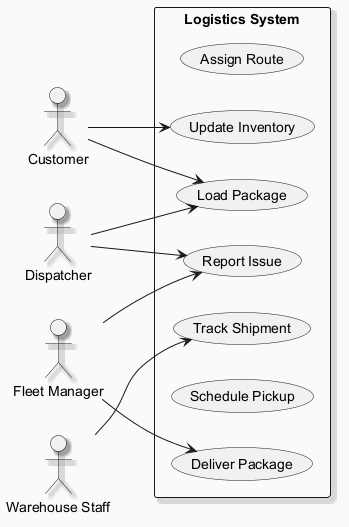

The diagram above was rendered by PlantUML. Its source (embedded in the PNG):
@startuml
skinparam backgroundColor #FAFAFA
skinparam classBackgroundColor #FFF3E0
skinparam classBorderColor #E65100
skinparam shadowing true
left to right direction
actor "Dispatcher" as D
actor "Customer" as C
actor "Warehouse Staff" as WS
actor "Fleet Manager" as FM
rectangle "Logistics System" {
  usecase "Assign Route" as UC_AssignRoute
  usecase "Update Inventory" as UC_UpdateInventory
  usecase "Track Shipment" as UC_TrackShipment
  usecase "Load Package" as UC_LoadPackage
  usecase "Deliver Package" as UC_DeliverPackage
  usecase "Schedule Pickup" as UC_SchedulePickup
  usecase "Report Issue" as UC_ReportIssue
}
D --> UC_ReportIssue
D --> UC_LoadPackage
C --> UC_UpdateInventory
C --> UC_LoadPackage
WS --> UC_TrackShipment
FM --> UC_ReportIssue
FM --> UC_DeliverPackage
@enduml